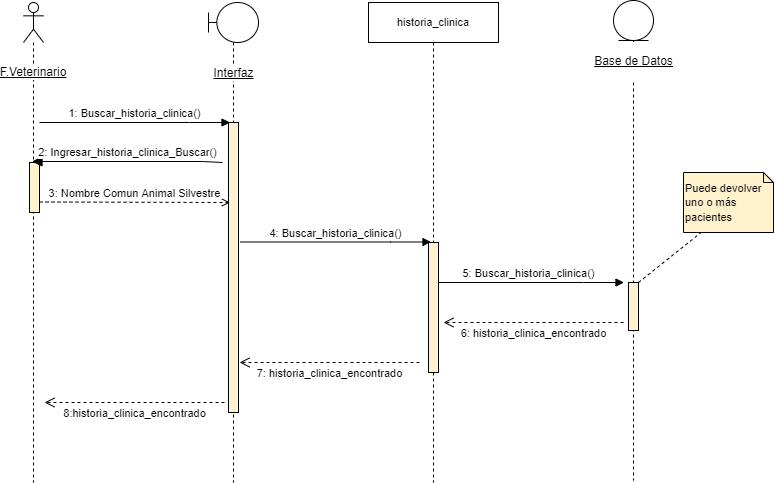

The diagram above was exported from draw.io. Its source (the exported page's mxGraphModel, read from the mxfile embedded in the PNG):
<mxGraphModel dx="868" dy="554" grid="1" gridSize="10" guides="1" tooltips="1" connect="1" arrows="1" fold="1" page="1" pageScale="1" pageWidth="827" pageHeight="1169" math="0" shadow="0">
  <root>
    <mxCell id="TSBlv3AnRWEgm5hTHN4B-0" />
    <mxCell id="TSBlv3AnRWEgm5hTHN4B-1" parent="TSBlv3AnRWEgm5hTHN4B-0" />
    <mxCell id="YzIP8chMCkNu9rCXRNPg-3" value="5: Buscar_historia_clinica()" style="html=1;verticalAlign=bottom;endArrow=block;rounded=0;" parent="TSBlv3AnRWEgm5hTHN4B-1" edge="1">
      <mxGeometry relative="1" as="geometry">
        <mxPoint x="480" y="320" as="sourcePoint" />
        <mxPoint x="670.5" y="320" as="targetPoint" />
        <Array as="points">
          <mxPoint x="630" y="320" />
        </Array>
      </mxGeometry>
    </mxCell>
    <mxCell id="TSBlv3AnRWEgm5hTHN4B-2" value="F.Veterinario" style="shape=umlLifeline;participant=umlActor;perimeter=lifelinePerimeter;whiteSpace=wrap;html=1;container=1;collapsible=0;recursiveResize=0;verticalAlign=middle;spacingTop=100;outlineConnect=0;labelBackgroundColor=default;fontStyle=4" parent="TSBlv3AnRWEgm5hTHN4B-1" vertex="1">
      <mxGeometry x="70" y="40" width="20" height="480" as="geometry" />
    </mxCell>
    <mxCell id="TSBlv3AnRWEgm5hTHN4B-3" value="Interfaz" style="shape=umlLifeline;participant=umlBoundary;perimeter=lifelinePerimeter;html=1;container=1;collapsible=0;recursiveResize=0;verticalAlign=middle;spacingTop=102;outlineConnect=0;spacing=0;labelBackgroundColor=default;labelBorderColor=none;fontStyle=4" parent="TSBlv3AnRWEgm5hTHN4B-1" vertex="1">
      <mxGeometry x="255" y="40" width="50" height="480" as="geometry" />
    </mxCell>
    <mxCell id="YzIP8chMCkNu9rCXRNPg-0" value="" style="html=1;points=[];perimeter=orthogonalPerimeter;labelBackgroundColor=default;labelBorderColor=none;strokeColor=#000000;fillColor=#fff2cc;" parent="TSBlv3AnRWEgm5hTHN4B-3" vertex="1">
      <mxGeometry x="20" y="120" width="10" height="290" as="geometry" />
    </mxCell>
    <mxCell id="TSBlv3AnRWEgm5hTHN4B-4" value="&lt;span style=&quot;font-size: 11px; background-color: rgb(255, 255, 255);&quot;&gt;historia_clinica&lt;/span&gt;" style="shape=umlLifeline;perimeter=lifelinePerimeter;whiteSpace=wrap;html=1;container=1;collapsible=0;recursiveResize=0;outlineConnect=0;" parent="TSBlv3AnRWEgm5hTHN4B-1" vertex="1">
      <mxGeometry x="415" y="40" width="130" height="480" as="geometry" />
    </mxCell>
    <mxCell id="YzIP8chMCkNu9rCXRNPg-2" value="" style="html=1;points=[];perimeter=orthogonalPerimeter;labelBackgroundColor=default;labelBorderColor=none;strokeColor=#000000;fillColor=#fff2cc;" parent="TSBlv3AnRWEgm5hTHN4B-4" vertex="1">
      <mxGeometry x="60" y="240" width="10" height="130" as="geometry" />
    </mxCell>
    <mxCell id="rik4LJtdC6rHzCmp5UxO-2" value="7: historia_clinica_encontrado" style="html=1;verticalAlign=bottom;endArrow=open;dashed=1;endSize=8;rounded=0;strokeColor=default;" parent="TSBlv3AnRWEgm5hTHN4B-4" edge="1">
      <mxGeometry y="20" relative="1" as="geometry">
        <mxPoint x="51" y="360" as="sourcePoint" />
        <mxPoint x="-129" y="360" as="targetPoint" />
        <mxPoint as="offset" />
      </mxGeometry>
    </mxCell>
    <mxCell id="TSBlv3AnRWEgm5hTHN4B-5" value="&lt;p style=&quot;line-height: 1.2;&quot;&gt;&lt;u&gt;Base de Datos&lt;/u&gt;&lt;/p&gt;" style="shape=umlLifeline;participant=umlEntity;perimeter=lifelinePerimeter;html=1;container=1;collapsible=0;recursiveResize=0;verticalAlign=middle;spacingTop=81;outlineConnect=0;fontSize=12;labelPosition=center;verticalLabelPosition=middle;align=center;spacingRight=0;spacing=0;labelBorderColor=none;labelBackgroundColor=default;" parent="TSBlv3AnRWEgm5hTHN4B-1" vertex="1">
      <mxGeometry x="660" y="38" width="40" height="480" as="geometry" />
    </mxCell>
    <mxCell id="rik4LJtdC6rHzCmp5UxO-1" value="" style="html=1;points=[];perimeter=orthogonalPerimeter;labelBackgroundColor=default;labelBorderColor=none;strokeColor=#000000;fillColor=#fff2cc;" parent="TSBlv3AnRWEgm5hTHN4B-5" vertex="1">
      <mxGeometry x="15" y="282" width="10" height="48" as="geometry" />
    </mxCell>
    <mxCell id="FJk_5QKppAOTw_eSxexa-0" value="" style="html=1;points=[];perimeter=orthogonalPerimeter;labelBackgroundColor=default;labelBorderColor=none;strokeColor=#000000;fillColor=#fff2cc;" parent="TSBlv3AnRWEgm5hTHN4B-1" vertex="1">
      <mxGeometry x="76" y="200" width="10" height="50" as="geometry" />
    </mxCell>
    <mxCell id="FJk_5QKppAOTw_eSxexa-1" value="1: Buscar_historia_clinica()" style="html=1;verticalAlign=bottom;endArrow=block;rounded=0;" parent="TSBlv3AnRWEgm5hTHN4B-1" edge="1">
      <mxGeometry relative="1" as="geometry">
        <mxPoint x="86" y="160" as="sourcePoint" />
        <mxPoint x="276.5" y="160" as="targetPoint" />
        <Array as="points">
          <mxPoint x="236" y="160" />
        </Array>
      </mxGeometry>
    </mxCell>
    <mxCell id="FJk_5QKppAOTw_eSxexa-3" value="2: Ingresar_historia_clinica_Buscar()" style="html=1;verticalAlign=bottom;endArrow=block;endSize=8;rounded=0;endFill=1;" parent="TSBlv3AnRWEgm5hTHN4B-1" edge="1">
      <mxGeometry relative="1" as="geometry">
        <mxPoint x="78.5" y="199" as="targetPoint" />
        <mxPoint x="268.9999999999998" y="200" as="sourcePoint" />
        <Array as="points">
          <mxPoint x="249" y="199" />
        </Array>
      </mxGeometry>
    </mxCell>
    <mxCell id="YzIP8chMCkNu9rCXRNPg-1" value="4: Buscar_historia_clinica()" style="html=1;verticalAlign=bottom;endArrow=block;rounded=0;" parent="TSBlv3AnRWEgm5hTHN4B-1" edge="1">
      <mxGeometry relative="1" as="geometry">
        <mxPoint x="287" y="279.5" as="sourcePoint" />
        <mxPoint x="477.5" y="279.5" as="targetPoint" />
        <Array as="points">
          <mxPoint x="437" y="279.5" />
        </Array>
      </mxGeometry>
    </mxCell>
    <mxCell id="rik4LJtdC6rHzCmp5UxO-0" value="6: historia_clinica_encontrado" style="html=1;verticalAlign=bottom;endArrow=open;dashed=1;endSize=8;rounded=0;strokeColor=default;" parent="TSBlv3AnRWEgm5hTHN4B-1" edge="1">
      <mxGeometry y="20" relative="1" as="geometry">
        <mxPoint x="670" y="360" as="sourcePoint" />
        <mxPoint x="490" y="360" as="targetPoint" />
        <mxPoint as="offset" />
      </mxGeometry>
    </mxCell>
    <mxCell id="rik4LJtdC6rHzCmp5UxO-3" value="8:historia_clinica_encontrado" style="html=1;verticalAlign=bottom;endArrow=open;dashed=1;endSize=8;rounded=0;strokeColor=default;" parent="TSBlv3AnRWEgm5hTHN4B-1" edge="1">
      <mxGeometry y="20" relative="1" as="geometry">
        <mxPoint x="271" y="440" as="sourcePoint" />
        <mxPoint x="91" y="440" as="targetPoint" />
        <mxPoint as="offset" />
      </mxGeometry>
    </mxCell>
    <mxCell id="LlLbbcKYtUrt_hek_lCf-0" value="&lt;font style=&quot;font-size: 11px;&quot;&gt;Puede devolver uno o más pacientes&lt;/font&gt;" style="shape=note;size=10;whiteSpace=wrap;html=1;labelBackgroundColor=none;align=left;fillColor=#fff2cc;strokeColor=#000000;" vertex="1" parent="TSBlv3AnRWEgm5hTHN4B-1">
      <mxGeometry x="730" y="210" width="90" height="60" as="geometry" />
    </mxCell>
    <mxCell id="LlLbbcKYtUrt_hek_lCf-1" style="rounded=0;orthogonalLoop=1;jettySize=auto;html=1;fontSize=11;endArrow=none;endFill=0;dashed=1;" edge="1" parent="TSBlv3AnRWEgm5hTHN4B-1" source="rik4LJtdC6rHzCmp5UxO-1" target="LlLbbcKYtUrt_hek_lCf-0">
      <mxGeometry relative="1" as="geometry" />
    </mxCell>
    <mxCell id="FJk_5QKppAOTw_eSxexa-2" value="3: Nombre Comun Animal Silvestre" style="html=1;verticalAlign=bottom;endArrow=open;rounded=0;dashed=1;endFill=0;" parent="TSBlv3AnRWEgm5hTHN4B-1" edge="1">
      <mxGeometry width="80" relative="1" as="geometry">
        <mxPoint x="86" y="239.5" as="sourcePoint" />
        <mxPoint x="276.5" y="240" as="targetPoint" />
      </mxGeometry>
    </mxCell>
  </root>
</mxGraphModel>